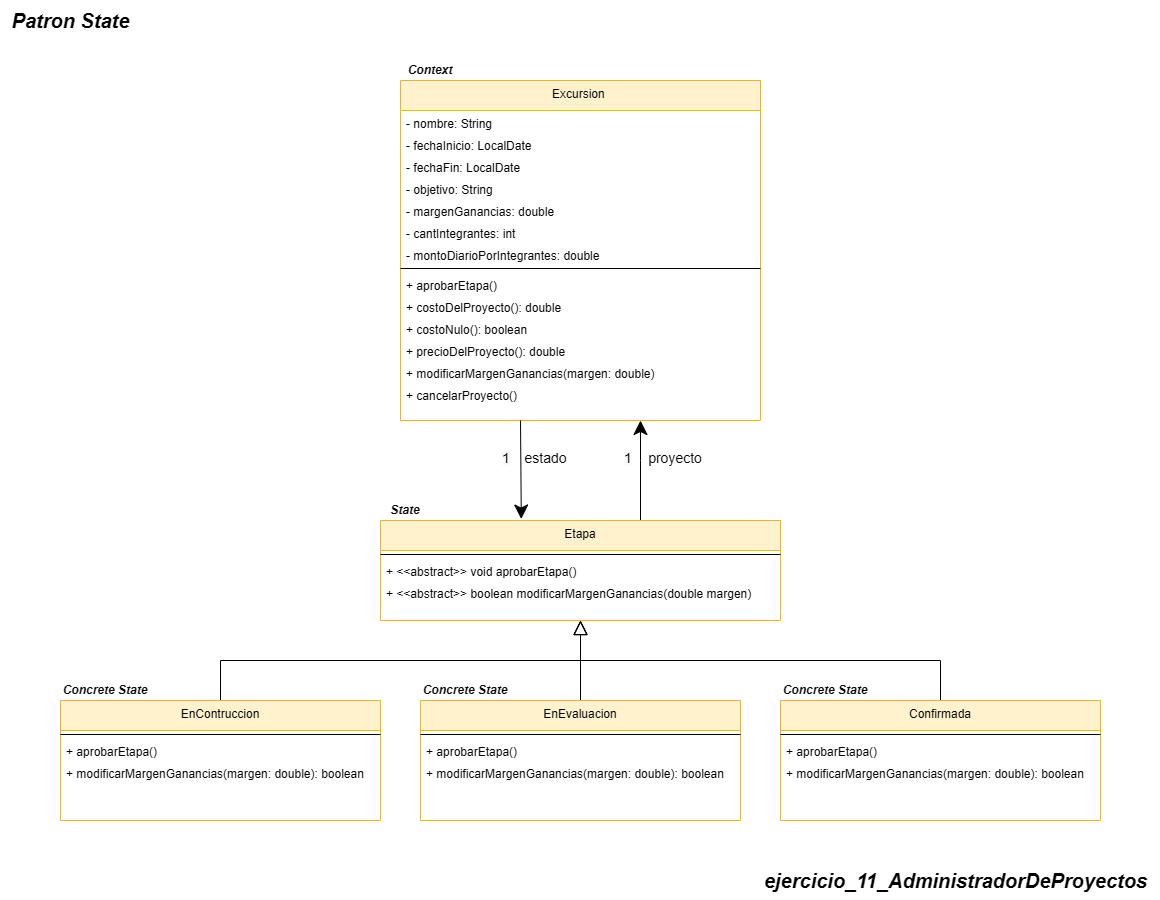

The diagram above was exported from draw.io. Its source (the exported page's mxGraphModel, read from the mxfile embedded in the PNG):
<mxGraphModel dx="4047" dy="5253" grid="1" gridSize="10" guides="1" tooltips="1" connect="1" arrows="1" fold="1" page="1" pageScale="1" pageWidth="850" pageHeight="1100" math="0" shadow="0">
  <root>
    <mxCell id="0" />
    <mxCell id="1" parent="0" />
    <mxCell id="Ix10CHFQ8VX_-DtBF8Sb-17" value="&lt;span style=&quot;font-size: 20px;&quot;&gt;&lt;b&gt;&lt;i&gt;ejercicio_11_AdministradorDeProyectos&lt;/i&gt;&lt;/b&gt;&lt;/span&gt;" style="text;html=1;align=center;verticalAlign=middle;resizable=0;points=[];autosize=1;strokeColor=none;fillColor=none;" vertex="1" parent="1">
      <mxGeometry x="830" y="-2360" width="410" height="40" as="geometry" />
    </mxCell>
    <mxCell id="Ix10CHFQ8VX_-DtBF8Sb-59" value="&lt;font size=&quot;1&quot; style=&quot;&quot;&gt;&lt;b style=&quot;&quot;&gt;&lt;i style=&quot;font-size: 12px;&quot;&gt;Concrete State&lt;/i&gt;&lt;/b&gt;&lt;/font&gt;" style="text;html=1;align=center;verticalAlign=middle;whiteSpace=wrap;rounded=0;" vertex="1" parent="1">
      <mxGeometry x="140" y="-2540" width="90" height="20" as="geometry" />
    </mxCell>
    <mxCell id="Ix10CHFQ8VX_-DtBF8Sb-60" value="&lt;font size=&quot;1&quot; style=&quot;&quot;&gt;&lt;b style=&quot;&quot;&gt;&lt;i style=&quot;font-size: 12px;&quot;&gt;State&lt;/i&gt;&lt;/b&gt;&lt;/font&gt;" style="text;html=1;align=center;verticalAlign=middle;whiteSpace=wrap;rounded=0;" vertex="1" parent="1">
      <mxGeometry x="460" y="-2720" width="50" height="20" as="geometry" />
    </mxCell>
    <mxCell id="Ix10CHFQ8VX_-DtBF8Sb-62" value="Excursion &#10;" style="swimlane;fontStyle=0;align=center;verticalAlign=top;childLayout=stackLayout;horizontal=1;startSize=30;horizontalStack=0;resizeParent=1;resizeLast=0;collapsible=1;marginBottom=0;rounded=0;shadow=0;strokeWidth=1;fillColor=#fff2cc;strokeColor=#d6b656;" vertex="1" parent="1">
      <mxGeometry x="480" y="-3140" width="360" height="340" as="geometry">
        <mxRectangle x="110" y="-20" width="160" height="26" as="alternateBounds" />
      </mxGeometry>
    </mxCell>
    <mxCell id="Ix10CHFQ8VX_-DtBF8Sb-63" value="- nombre: String" style="text;align=left;verticalAlign=top;spacingLeft=4;spacingRight=4;overflow=hidden;rotatable=0;points=[[0,0.5],[1,0.5]];portConstraint=eastwest;rounded=0;shadow=0;html=0;" vertex="1" parent="Ix10CHFQ8VX_-DtBF8Sb-62">
      <mxGeometry y="30" width="360" height="22" as="geometry" />
    </mxCell>
    <mxCell id="Ix10CHFQ8VX_-DtBF8Sb-64" value="- fechaInicio: LocalDate" style="text;align=left;verticalAlign=top;spacingLeft=4;spacingRight=4;overflow=hidden;rotatable=0;points=[[0,0.5],[1,0.5]];portConstraint=eastwest;rounded=0;shadow=0;html=0;" vertex="1" parent="Ix10CHFQ8VX_-DtBF8Sb-62">
      <mxGeometry y="52" width="360" height="22" as="geometry" />
    </mxCell>
    <mxCell id="Ix10CHFQ8VX_-DtBF8Sb-65" value="- fechaFin: LocalDate" style="text;align=left;verticalAlign=top;spacingLeft=4;spacingRight=4;overflow=hidden;rotatable=0;points=[[0,0.5],[1,0.5]];portConstraint=eastwest;rounded=0;shadow=0;html=0;" vertex="1" parent="Ix10CHFQ8VX_-DtBF8Sb-62">
      <mxGeometry y="74" width="360" height="22" as="geometry" />
    </mxCell>
    <mxCell id="Ix10CHFQ8VX_-DtBF8Sb-66" value="- objetivo: String" style="text;align=left;verticalAlign=top;spacingLeft=4;spacingRight=4;overflow=hidden;rotatable=0;points=[[0,0.5],[1,0.5]];portConstraint=eastwest;rounded=0;shadow=0;html=0;" vertex="1" parent="Ix10CHFQ8VX_-DtBF8Sb-62">
      <mxGeometry y="96" width="360" height="22" as="geometry" />
    </mxCell>
    <mxCell id="Ix10CHFQ8VX_-DtBF8Sb-67" value="- margenGanancias: double" style="text;align=left;verticalAlign=top;spacingLeft=4;spacingRight=4;overflow=hidden;rotatable=0;points=[[0,0.5],[1,0.5]];portConstraint=eastwest;rounded=0;shadow=0;html=0;" vertex="1" parent="Ix10CHFQ8VX_-DtBF8Sb-62">
      <mxGeometry y="118" width="360" height="22" as="geometry" />
    </mxCell>
    <mxCell id="Ix10CHFQ8VX_-DtBF8Sb-68" value="- cantIntegrantes: int" style="text;align=left;verticalAlign=top;spacingLeft=4;spacingRight=4;overflow=hidden;rotatable=0;points=[[0,0.5],[1,0.5]];portConstraint=eastwest;rounded=0;shadow=0;html=0;" vertex="1" parent="Ix10CHFQ8VX_-DtBF8Sb-62">
      <mxGeometry y="140" width="360" height="22" as="geometry" />
    </mxCell>
    <mxCell id="Ix10CHFQ8VX_-DtBF8Sb-69" value="- montoDiarioPorIntegrantes: double" style="text;align=left;verticalAlign=top;spacingLeft=4;spacingRight=4;overflow=hidden;rotatable=0;points=[[0,0.5],[1,0.5]];portConstraint=eastwest;rounded=0;shadow=0;html=0;" vertex="1" parent="Ix10CHFQ8VX_-DtBF8Sb-62">
      <mxGeometry y="162" width="360" height="22" as="geometry" />
    </mxCell>
    <mxCell id="Ix10CHFQ8VX_-DtBF8Sb-70" value="" style="line;html=1;strokeWidth=1;align=left;verticalAlign=middle;spacingTop=-1;spacingLeft=3;spacingRight=3;rotatable=0;labelPosition=right;points=[];portConstraint=eastwest;" vertex="1" parent="Ix10CHFQ8VX_-DtBF8Sb-62">
      <mxGeometry y="184" width="360" height="8" as="geometry" />
    </mxCell>
    <mxCell id="Ix10CHFQ8VX_-DtBF8Sb-71" value="+ aprobarEtapa()" style="text;align=left;verticalAlign=top;spacingLeft=4;spacingRight=4;overflow=hidden;rotatable=0;points=[[0,0.5],[1,0.5]];portConstraint=eastwest;rounded=0;shadow=0;html=0;" vertex="1" parent="Ix10CHFQ8VX_-DtBF8Sb-62">
      <mxGeometry y="192" width="360" height="22" as="geometry" />
    </mxCell>
    <mxCell id="Ix10CHFQ8VX_-DtBF8Sb-72" value="+ costoDelProyecto(): double" style="text;align=left;verticalAlign=top;spacingLeft=4;spacingRight=4;overflow=hidden;rotatable=0;points=[[0,0.5],[1,0.5]];portConstraint=eastwest;rounded=0;shadow=0;html=0;" vertex="1" parent="Ix10CHFQ8VX_-DtBF8Sb-62">
      <mxGeometry y="214" width="360" height="22" as="geometry" />
    </mxCell>
    <mxCell id="Ix10CHFQ8VX_-DtBF8Sb-73" value="+ costoNulo(): boolean" style="text;align=left;verticalAlign=top;spacingLeft=4;spacingRight=4;overflow=hidden;rotatable=0;points=[[0,0.5],[1,0.5]];portConstraint=eastwest;rounded=0;shadow=0;html=0;" vertex="1" parent="Ix10CHFQ8VX_-DtBF8Sb-62">
      <mxGeometry y="236" width="360" height="22" as="geometry" />
    </mxCell>
    <mxCell id="Ix10CHFQ8VX_-DtBF8Sb-75" value="+ precioDelProyecto(): double" style="text;align=left;verticalAlign=top;spacingLeft=4;spacingRight=4;overflow=hidden;rotatable=0;points=[[0,0.5],[1,0.5]];portConstraint=eastwest;rounded=0;shadow=0;html=0;" vertex="1" parent="Ix10CHFQ8VX_-DtBF8Sb-62">
      <mxGeometry y="258" width="360" height="22" as="geometry" />
    </mxCell>
    <mxCell id="Ix10CHFQ8VX_-DtBF8Sb-76" value="+ modificarMargenGanancias(margen: double)" style="text;align=left;verticalAlign=top;spacingLeft=4;spacingRight=4;overflow=hidden;rotatable=0;points=[[0,0.5],[1,0.5]];portConstraint=eastwest;rounded=0;shadow=0;html=0;" vertex="1" parent="Ix10CHFQ8VX_-DtBF8Sb-62">
      <mxGeometry y="280" width="360" height="22" as="geometry" />
    </mxCell>
    <mxCell id="Ix10CHFQ8VX_-DtBF8Sb-77" value="+ cancelarProyecto()" style="text;align=left;verticalAlign=top;spacingLeft=4;spacingRight=4;overflow=hidden;rotatable=0;points=[[0,0.5],[1,0.5]];portConstraint=eastwest;rounded=0;shadow=0;html=0;" vertex="1" parent="Ix10CHFQ8VX_-DtBF8Sb-62">
      <mxGeometry y="302" width="360" height="22" as="geometry" />
    </mxCell>
    <mxCell id="Ix10CHFQ8VX_-DtBF8Sb-95" style="edgeStyle=orthogonalEdgeStyle;rounded=0;orthogonalLoop=1;jettySize=auto;html=1;endSize=12;startSize=12;" edge="1" parent="1" source="Ix10CHFQ8VX_-DtBF8Sb-80" target="Ix10CHFQ8VX_-DtBF8Sb-62">
      <mxGeometry relative="1" as="geometry">
        <Array as="points">
          <mxPoint x="720" y="-2760" />
          <mxPoint x="720" y="-2760" />
        </Array>
      </mxGeometry>
    </mxCell>
    <mxCell id="Ix10CHFQ8VX_-DtBF8Sb-80" value="Etapa&#10;" style="swimlane;fontStyle=0;align=center;verticalAlign=top;childLayout=stackLayout;horizontal=1;startSize=30;horizontalStack=0;resizeParent=1;resizeLast=0;collapsible=1;marginBottom=0;rounded=0;shadow=0;strokeWidth=1;fillColor=#fff2cc;strokeColor=#d6b656;" vertex="1" parent="1">
      <mxGeometry x="460" y="-2700" width="400" height="100" as="geometry">
        <mxRectangle x="110" y="-20" width="160" height="26" as="alternateBounds" />
      </mxGeometry>
    </mxCell>
    <mxCell id="Ix10CHFQ8VX_-DtBF8Sb-88" value="" style="line;html=1;strokeWidth=1;align=left;verticalAlign=middle;spacingTop=-1;spacingLeft=3;spacingRight=3;rotatable=0;labelPosition=right;points=[];portConstraint=eastwest;" vertex="1" parent="Ix10CHFQ8VX_-DtBF8Sb-80">
      <mxGeometry y="30" width="400" height="8" as="geometry" />
    </mxCell>
    <mxCell id="Ix10CHFQ8VX_-DtBF8Sb-93" value="+ &lt;&lt;abstract&gt;&gt; void aprobarEtapa()" style="text;align=left;verticalAlign=top;spacingLeft=4;spacingRight=4;overflow=hidden;rotatable=0;points=[[0,0.5],[1,0.5]];portConstraint=eastwest;rounded=0;shadow=0;html=0;" vertex="1" parent="Ix10CHFQ8VX_-DtBF8Sb-80">
      <mxGeometry y="38" width="400" height="22" as="geometry" />
    </mxCell>
    <mxCell id="Ix10CHFQ8VX_-DtBF8Sb-94" value="+ &lt;&lt;abstract&gt;&gt; boolean modificarMargenGanancias(double margen)" style="text;align=left;verticalAlign=top;spacingLeft=4;spacingRight=4;overflow=hidden;rotatable=0;points=[[0,0.5],[1,0.5]];portConstraint=eastwest;rounded=0;shadow=0;html=0;" vertex="1" parent="Ix10CHFQ8VX_-DtBF8Sb-80">
      <mxGeometry y="60" width="400" height="22" as="geometry" />
    </mxCell>
    <mxCell id="Ix10CHFQ8VX_-DtBF8Sb-96" style="edgeStyle=orthogonalEdgeStyle;rounded=0;orthogonalLoop=1;jettySize=auto;html=1;entryX=0.352;entryY=-0.015;entryDx=0;entryDy=0;entryPerimeter=0;endSize=12;startSize=12;" edge="1" parent="1" target="Ix10CHFQ8VX_-DtBF8Sb-80">
      <mxGeometry relative="1" as="geometry">
        <mxPoint x="600" y="-2800" as="sourcePoint" />
        <mxPoint x="610" y="-2820" as="targetPoint" />
        <Array as="points">
          <mxPoint x="601" y="-2800" />
        </Array>
      </mxGeometry>
    </mxCell>
    <mxCell id="Ix10CHFQ8VX_-DtBF8Sb-97" value="proyecto" style="text;html=1;align=center;verticalAlign=middle;whiteSpace=wrap;rounded=0;fontSize=14;" vertex="1" parent="1">
      <mxGeometry x="720" y="-2770" width="70" height="15" as="geometry" />
    </mxCell>
    <mxCell id="Ix10CHFQ8VX_-DtBF8Sb-98" value="&lt;span style=&quot;color: rgb(0, 0, 0); font-family: Helvetica; font-size: 14px; font-style: normal; font-variant-ligatures: normal; font-variant-caps: normal; font-weight: 400; letter-spacing: normal; orphans: 2; text-align: center; text-indent: 0px; text-transform: none; widows: 2; word-spacing: 0px; -webkit-text-stroke-width: 0px; white-space: normal; background-color: rgb(251, 251, 251); text-decoration-thickness: initial; text-decoration-style: initial; text-decoration-color: initial; display: inline !important; float: none;&quot;&gt;1&lt;/span&gt;" style="text;whiteSpace=wrap;html=1;" vertex="1" parent="1">
      <mxGeometry x="702.25" y="-2777.5" width="17.75" height="30" as="geometry" />
    </mxCell>
    <mxCell id="Ix10CHFQ8VX_-DtBF8Sb-101" value="estado" style="text;html=1;align=center;verticalAlign=middle;whiteSpace=wrap;rounded=0;fontSize=14;" vertex="1" parent="1">
      <mxGeometry x="591.25" y="-2770" width="68.75" height="15" as="geometry" />
    </mxCell>
    <mxCell id="Ix10CHFQ8VX_-DtBF8Sb-102" value="&lt;span style=&quot;color: rgb(0, 0, 0); font-family: Helvetica; font-size: 14px; font-style: normal; font-variant-ligatures: normal; font-variant-caps: normal; font-weight: 400; letter-spacing: normal; orphans: 2; text-align: center; text-indent: 0px; text-transform: none; widows: 2; word-spacing: 0px; -webkit-text-stroke-width: 0px; white-space: normal; background-color: rgb(251, 251, 251); text-decoration-thickness: initial; text-decoration-style: initial; text-decoration-color: initial; display: inline !important; float: none;&quot;&gt;1&lt;/span&gt;" style="text;whiteSpace=wrap;html=1;" vertex="1" parent="1">
      <mxGeometry x="580" y="-2777.5" width="16.5" height="30" as="geometry" />
    </mxCell>
    <mxCell id="Ix10CHFQ8VX_-DtBF8Sb-119" style="edgeStyle=orthogonalEdgeStyle;rounded=0;orthogonalLoop=1;jettySize=auto;html=1;endSize=12;startSize=12;endArrow=block;endFill=0;" edge="1" parent="1" source="Ix10CHFQ8VX_-DtBF8Sb-104" target="Ix10CHFQ8VX_-DtBF8Sb-80">
      <mxGeometry relative="1" as="geometry">
        <Array as="points">
          <mxPoint x="300" y="-2560" />
          <mxPoint x="660" y="-2560" />
        </Array>
      </mxGeometry>
    </mxCell>
    <mxCell id="Ix10CHFQ8VX_-DtBF8Sb-104" value="EnContruccion&#10;" style="swimlane;fontStyle=0;align=center;verticalAlign=top;childLayout=stackLayout;horizontal=1;startSize=30;horizontalStack=0;resizeParent=1;resizeLast=0;collapsible=1;marginBottom=0;rounded=0;shadow=0;strokeWidth=1;fillColor=#fff2cc;strokeColor=#d6b656;" vertex="1" parent="1">
      <mxGeometry x="140" y="-2520" width="320" height="120" as="geometry">
        <mxRectangle x="110" y="-20" width="160" height="26" as="alternateBounds" />
      </mxGeometry>
    </mxCell>
    <mxCell id="Ix10CHFQ8VX_-DtBF8Sb-106" value="" style="line;html=1;strokeWidth=1;align=left;verticalAlign=middle;spacingTop=-1;spacingLeft=3;spacingRight=3;rotatable=0;labelPosition=right;points=[];portConstraint=eastwest;" vertex="1" parent="Ix10CHFQ8VX_-DtBF8Sb-104">
      <mxGeometry y="30" width="320" height="8" as="geometry" />
    </mxCell>
    <mxCell id="Ix10CHFQ8VX_-DtBF8Sb-107" value="+ aprobarEtapa()" style="text;align=left;verticalAlign=top;spacingLeft=4;spacingRight=4;overflow=hidden;rotatable=0;points=[[0,0.5],[1,0.5]];portConstraint=eastwest;rounded=0;shadow=0;html=0;" vertex="1" parent="Ix10CHFQ8VX_-DtBF8Sb-104">
      <mxGeometry y="38" width="320" height="22" as="geometry" />
    </mxCell>
    <mxCell id="Ix10CHFQ8VX_-DtBF8Sb-108" value="+ modificarMargenGanancias(margen: double): boolean" style="text;align=left;verticalAlign=top;spacingLeft=4;spacingRight=4;overflow=hidden;rotatable=0;points=[[0,0.5],[1,0.5]];portConstraint=eastwest;rounded=0;shadow=0;html=0;" vertex="1" parent="Ix10CHFQ8VX_-DtBF8Sb-104">
      <mxGeometry y="60" width="320" height="22" as="geometry" />
    </mxCell>
    <mxCell id="Ix10CHFQ8VX_-DtBF8Sb-120" style="edgeStyle=orthogonalEdgeStyle;rounded=0;orthogonalLoop=1;jettySize=auto;html=1;endSize=12;startSize=12;endArrow=block;endFill=0;" edge="1" parent="1" source="Ix10CHFQ8VX_-DtBF8Sb-109" target="Ix10CHFQ8VX_-DtBF8Sb-80">
      <mxGeometry relative="1" as="geometry" />
    </mxCell>
    <mxCell id="Ix10CHFQ8VX_-DtBF8Sb-109" value="EnEvaluacion" style="swimlane;fontStyle=0;align=center;verticalAlign=top;childLayout=stackLayout;horizontal=1;startSize=30;horizontalStack=0;resizeParent=1;resizeLast=0;collapsible=1;marginBottom=0;rounded=0;shadow=0;strokeWidth=1;fillColor=#fff2cc;strokeColor=#d6b656;" vertex="1" parent="1">
      <mxGeometry x="500" y="-2520" width="320" height="120" as="geometry">
        <mxRectangle x="110" y="-20" width="160" height="26" as="alternateBounds" />
      </mxGeometry>
    </mxCell>
    <mxCell id="Ix10CHFQ8VX_-DtBF8Sb-111" value="" style="line;html=1;strokeWidth=1;align=left;verticalAlign=middle;spacingTop=-1;spacingLeft=3;spacingRight=3;rotatable=0;labelPosition=right;points=[];portConstraint=eastwest;" vertex="1" parent="Ix10CHFQ8VX_-DtBF8Sb-109">
      <mxGeometry y="30" width="320" height="8" as="geometry" />
    </mxCell>
    <mxCell id="Ix10CHFQ8VX_-DtBF8Sb-112" value="+ aprobarEtapa()" style="text;align=left;verticalAlign=top;spacingLeft=4;spacingRight=4;overflow=hidden;rotatable=0;points=[[0,0.5],[1,0.5]];portConstraint=eastwest;rounded=0;shadow=0;html=0;" vertex="1" parent="Ix10CHFQ8VX_-DtBF8Sb-109">
      <mxGeometry y="38" width="320" height="22" as="geometry" />
    </mxCell>
    <mxCell id="Ix10CHFQ8VX_-DtBF8Sb-113" value="+ modificarMargenGanancias(margen: double): boolean" style="text;align=left;verticalAlign=top;spacingLeft=4;spacingRight=4;overflow=hidden;rotatable=0;points=[[0,0.5],[1,0.5]];portConstraint=eastwest;rounded=0;shadow=0;html=0;" vertex="1" parent="Ix10CHFQ8VX_-DtBF8Sb-109">
      <mxGeometry y="60" width="320" height="22" as="geometry" />
    </mxCell>
    <mxCell id="Ix10CHFQ8VX_-DtBF8Sb-121" style="edgeStyle=orthogonalEdgeStyle;rounded=0;orthogonalLoop=1;jettySize=auto;html=1;endSize=12;startSize=12;endArrow=block;endFill=0;" edge="1" parent="1" source="Ix10CHFQ8VX_-DtBF8Sb-114" target="Ix10CHFQ8VX_-DtBF8Sb-80">
      <mxGeometry relative="1" as="geometry">
        <Array as="points">
          <mxPoint x="1020" y="-2560" />
          <mxPoint x="660" y="-2560" />
        </Array>
      </mxGeometry>
    </mxCell>
    <mxCell id="Ix10CHFQ8VX_-DtBF8Sb-114" value="Confirmada" style="swimlane;fontStyle=0;align=center;verticalAlign=top;childLayout=stackLayout;horizontal=1;startSize=30;horizontalStack=0;resizeParent=1;resizeLast=0;collapsible=1;marginBottom=0;rounded=0;shadow=0;strokeWidth=1;fillColor=#fff2cc;strokeColor=#d6b656;" vertex="1" parent="1">
      <mxGeometry x="860" y="-2520" width="320" height="120" as="geometry">
        <mxRectangle x="110" y="-20" width="160" height="26" as="alternateBounds" />
      </mxGeometry>
    </mxCell>
    <mxCell id="Ix10CHFQ8VX_-DtBF8Sb-116" value="" style="line;html=1;strokeWidth=1;align=left;verticalAlign=middle;spacingTop=-1;spacingLeft=3;spacingRight=3;rotatable=0;labelPosition=right;points=[];portConstraint=eastwest;" vertex="1" parent="Ix10CHFQ8VX_-DtBF8Sb-114">
      <mxGeometry y="30" width="320" height="8" as="geometry" />
    </mxCell>
    <mxCell id="Ix10CHFQ8VX_-DtBF8Sb-117" value="+ aprobarEtapa()" style="text;align=left;verticalAlign=top;spacingLeft=4;spacingRight=4;overflow=hidden;rotatable=0;points=[[0,0.5],[1,0.5]];portConstraint=eastwest;rounded=0;shadow=0;html=0;" vertex="1" parent="Ix10CHFQ8VX_-DtBF8Sb-114">
      <mxGeometry y="38" width="320" height="22" as="geometry" />
    </mxCell>
    <mxCell id="Ix10CHFQ8VX_-DtBF8Sb-118" value="+ modificarMargenGanancias(margen: double): boolean" style="text;align=left;verticalAlign=top;spacingLeft=4;spacingRight=4;overflow=hidden;rotatable=0;points=[[0,0.5],[1,0.5]];portConstraint=eastwest;rounded=0;shadow=0;html=0;" vertex="1" parent="Ix10CHFQ8VX_-DtBF8Sb-114">
      <mxGeometry y="60" width="320" height="22" as="geometry" />
    </mxCell>
    <mxCell id="Ix10CHFQ8VX_-DtBF8Sb-122" value="&lt;font size=&quot;1&quot; style=&quot;&quot;&gt;&lt;b style=&quot;&quot;&gt;&lt;i style=&quot;font-size: 12px;&quot;&gt;Context&lt;/i&gt;&lt;/b&gt;&lt;/font&gt;" style="text;html=1;align=center;verticalAlign=middle;whiteSpace=wrap;rounded=0;" vertex="1" parent="1">
      <mxGeometry x="480" y="-3160" width="60" height="20" as="geometry" />
    </mxCell>
    <mxCell id="Ix10CHFQ8VX_-DtBF8Sb-125" value="&lt;font size=&quot;1&quot; style=&quot;&quot;&gt;&lt;b style=&quot;&quot;&gt;&lt;i style=&quot;font-size: 12px;&quot;&gt;Concrete State&lt;/i&gt;&lt;/b&gt;&lt;/font&gt;" style="text;html=1;align=center;verticalAlign=middle;whiteSpace=wrap;rounded=0;" vertex="1" parent="1">
      <mxGeometry x="500" y="-2540" width="90" height="20" as="geometry" />
    </mxCell>
    <mxCell id="Ix10CHFQ8VX_-DtBF8Sb-126" value="&lt;font size=&quot;1&quot; style=&quot;&quot;&gt;&lt;b style=&quot;&quot;&gt;&lt;i style=&quot;font-size: 12px;&quot;&gt;Concrete State&lt;/i&gt;&lt;/b&gt;&lt;/font&gt;" style="text;html=1;align=center;verticalAlign=middle;whiteSpace=wrap;rounded=0;" vertex="1" parent="1">
      <mxGeometry x="860" y="-2540" width="90" height="20" as="geometry" />
    </mxCell>
    <mxCell id="Ix10CHFQ8VX_-DtBF8Sb-127" value="&lt;b style=&quot;&quot;&gt;&lt;i&gt;&lt;font style=&quot;font-size: 20px;&quot;&gt;Patron State&lt;/font&gt;&lt;/i&gt;&lt;/b&gt;" style="text;html=1;align=center;verticalAlign=middle;resizable=0;points=[];autosize=1;strokeColor=none;fillColor=none;" vertex="1" parent="1">
      <mxGeometry x="80" y="-3220" width="140" height="40" as="geometry" />
    </mxCell>
  </root>
</mxGraphModel>